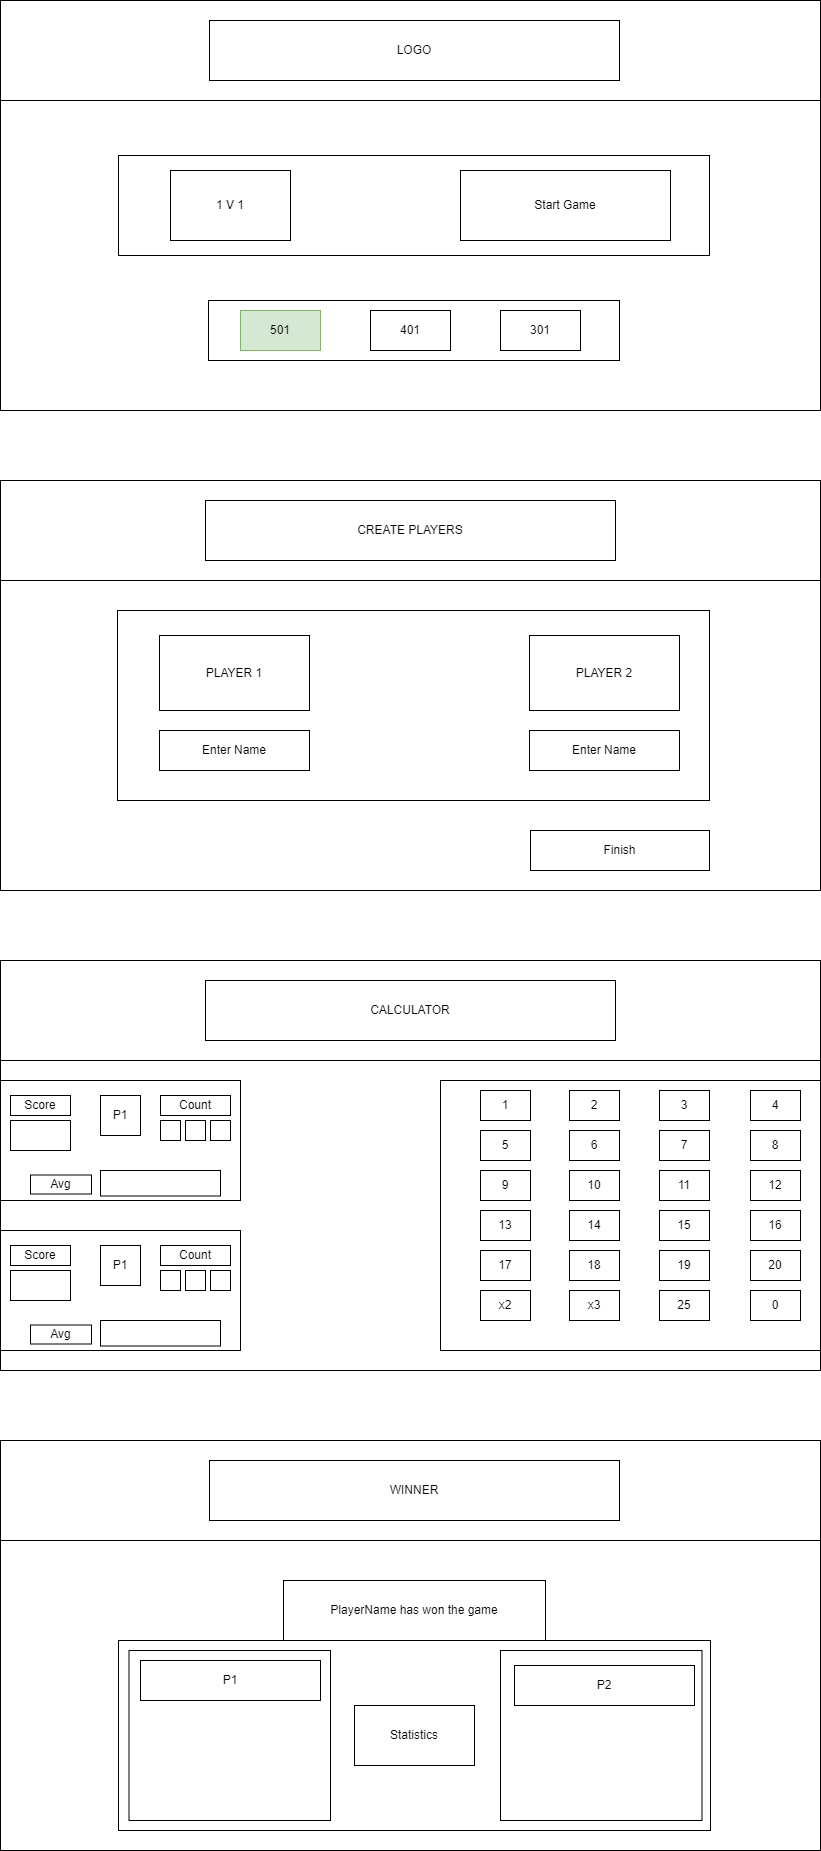

The diagram above was exported from draw.io. Its source (the exported page's mxGraphModel, read from the mxfile embedded in the PNG):
<mxGraphModel dx="1115" dy="638" grid="1" gridSize="10" guides="1" tooltips="1" connect="1" arrows="1" fold="1" page="1" pageScale="1" pageWidth="827" pageHeight="1169" math="0" shadow="0">
  <root>
    <mxCell id="0" />
    <mxCell id="1" parent="0" />
    <mxCell id="XDDbklvxgR-TvzOWc_MV-14" value="" style="rounded=0;whiteSpace=wrap;html=1;" vertex="1" parent="1">
      <mxGeometry width="820" height="410" as="geometry" />
    </mxCell>
    <mxCell id="XDDbklvxgR-TvzOWc_MV-15" value="" style="rounded=0;whiteSpace=wrap;html=1;" vertex="1" parent="1">
      <mxGeometry y="480" width="820" height="410" as="geometry" />
    </mxCell>
    <mxCell id="XDDbklvxgR-TvzOWc_MV-16" value="" style="rounded=0;whiteSpace=wrap;html=1;" vertex="1" parent="1">
      <mxGeometry y="960" width="820" height="410" as="geometry" />
    </mxCell>
    <mxCell id="XDDbklvxgR-TvzOWc_MV-17" value="" style="rounded=0;whiteSpace=wrap;html=1;" vertex="1" parent="1">
      <mxGeometry y="1440" width="820" height="410" as="geometry" />
    </mxCell>
    <mxCell id="XDDbklvxgR-TvzOWc_MV-18" value="" style="rounded=0;whiteSpace=wrap;html=1;" vertex="1" parent="1">
      <mxGeometry width="820" height="100" as="geometry" />
    </mxCell>
    <mxCell id="XDDbklvxgR-TvzOWc_MV-19" value="" style="rounded=0;whiteSpace=wrap;html=1;" vertex="1" parent="1">
      <mxGeometry y="480" width="820" height="100" as="geometry" />
    </mxCell>
    <mxCell id="XDDbklvxgR-TvzOWc_MV-20" value="" style="rounded=0;whiteSpace=wrap;html=1;" vertex="1" parent="1">
      <mxGeometry y="960" width="820" height="100" as="geometry" />
    </mxCell>
    <mxCell id="XDDbklvxgR-TvzOWc_MV-21" value="" style="rounded=0;whiteSpace=wrap;html=1;" vertex="1" parent="1">
      <mxGeometry y="1440" width="820" height="100" as="geometry" />
    </mxCell>
    <mxCell id="XDDbklvxgR-TvzOWc_MV-25" value="LOGO" style="rounded=0;whiteSpace=wrap;html=1;" vertex="1" parent="1">
      <mxGeometry x="209" y="20" width="410" height="60" as="geometry" />
    </mxCell>
    <mxCell id="XDDbklvxgR-TvzOWc_MV-27" value="" style="rounded=0;whiteSpace=wrap;html=1;" vertex="1" parent="1">
      <mxGeometry x="118" y="155" width="591" height="100" as="geometry" />
    </mxCell>
    <mxCell id="XDDbklvxgR-TvzOWc_MV-28" value="" style="rounded=0;whiteSpace=wrap;html=1;" vertex="1" parent="1">
      <mxGeometry x="208" y="300" width="411" height="60" as="geometry" />
    </mxCell>
    <mxCell id="XDDbklvxgR-TvzOWc_MV-29" value="501" style="rounded=0;whiteSpace=wrap;html=1;fillColor=#d5e8d4;strokeColor=#82b366;" vertex="1" parent="1">
      <mxGeometry x="240" y="310" width="80" height="40" as="geometry" />
    </mxCell>
    <mxCell id="XDDbklvxgR-TvzOWc_MV-31" value="401" style="rounded=0;whiteSpace=wrap;html=1;" vertex="1" parent="1">
      <mxGeometry x="370" y="310" width="80" height="40" as="geometry" />
    </mxCell>
    <mxCell id="XDDbklvxgR-TvzOWc_MV-32" value="301" style="rounded=0;whiteSpace=wrap;html=1;" vertex="1" parent="1">
      <mxGeometry x="500" y="310" width="80" height="40" as="geometry" />
    </mxCell>
    <mxCell id="XDDbklvxgR-TvzOWc_MV-33" value="1 V 1" style="rounded=0;whiteSpace=wrap;html=1;" vertex="1" parent="1">
      <mxGeometry x="170" y="170" width="120" height="70" as="geometry" />
    </mxCell>
    <mxCell id="XDDbklvxgR-TvzOWc_MV-34" value="Start Game" style="rounded=0;whiteSpace=wrap;html=1;" vertex="1" parent="1">
      <mxGeometry x="460" y="170" width="210" height="70" as="geometry" />
    </mxCell>
    <mxCell id="XDDbklvxgR-TvzOWc_MV-35" value="CREATE PLAYERS" style="rounded=0;whiteSpace=wrap;html=1;" vertex="1" parent="1">
      <mxGeometry x="205" y="500" width="410" height="60" as="geometry" />
    </mxCell>
    <mxCell id="XDDbklvxgR-TvzOWc_MV-36" value="" style="rounded=0;whiteSpace=wrap;html=1;" vertex="1" parent="1">
      <mxGeometry x="117" y="610" width="592" height="190" as="geometry" />
    </mxCell>
    <mxCell id="XDDbklvxgR-TvzOWc_MV-38" value="PLAYER 1" style="rounded=0;whiteSpace=wrap;html=1;" vertex="1" parent="1">
      <mxGeometry x="159" y="635" width="150" height="75" as="geometry" />
    </mxCell>
    <mxCell id="XDDbklvxgR-TvzOWc_MV-40" value="PLAYER 2" style="rounded=0;whiteSpace=wrap;html=1;" vertex="1" parent="1">
      <mxGeometry x="529" y="635" width="150" height="75" as="geometry" />
    </mxCell>
    <mxCell id="XDDbklvxgR-TvzOWc_MV-41" value="Enter Name" style="rounded=0;whiteSpace=wrap;html=1;" vertex="1" parent="1">
      <mxGeometry x="159" y="730" width="150" height="40" as="geometry" />
    </mxCell>
    <mxCell id="XDDbklvxgR-TvzOWc_MV-42" value="Enter Name" style="rounded=0;whiteSpace=wrap;html=1;" vertex="1" parent="1">
      <mxGeometry x="529" y="730" width="150" height="40" as="geometry" />
    </mxCell>
    <mxCell id="XDDbklvxgR-TvzOWc_MV-44" value="Finish" style="rounded=0;whiteSpace=wrap;html=1;" vertex="1" parent="1">
      <mxGeometry x="530" y="830" width="179" height="40" as="geometry" />
    </mxCell>
    <mxCell id="XDDbklvxgR-TvzOWc_MV-46" value="CALCULATOR" style="rounded=0;whiteSpace=wrap;html=1;" vertex="1" parent="1">
      <mxGeometry x="205" y="980" width="410" height="60" as="geometry" />
    </mxCell>
    <mxCell id="XDDbklvxgR-TvzOWc_MV-47" value="" style="rounded=0;whiteSpace=wrap;html=1;" vertex="1" parent="1">
      <mxGeometry y="1080" width="240" height="120" as="geometry" />
    </mxCell>
    <mxCell id="XDDbklvxgR-TvzOWc_MV-51" value="" style="rounded=0;whiteSpace=wrap;html=1;" vertex="1" parent="1">
      <mxGeometry x="440" y="1080" width="380" height="270" as="geometry" />
    </mxCell>
    <mxCell id="XDDbklvxgR-TvzOWc_MV-55" value="1" style="rounded=0;whiteSpace=wrap;html=1;" vertex="1" parent="1">
      <mxGeometry x="480" y="1090" width="50" height="30" as="geometry" />
    </mxCell>
    <mxCell id="XDDbklvxgR-TvzOWc_MV-69" value="2" style="rounded=0;whiteSpace=wrap;html=1;" vertex="1" parent="1">
      <mxGeometry x="569" y="1090" width="50" height="30" as="geometry" />
    </mxCell>
    <mxCell id="XDDbklvxgR-TvzOWc_MV-70" value="3" style="rounded=0;whiteSpace=wrap;html=1;" vertex="1" parent="1">
      <mxGeometry x="659" y="1090" width="50" height="30" as="geometry" />
    </mxCell>
    <mxCell id="XDDbklvxgR-TvzOWc_MV-71" value="4" style="rounded=0;whiteSpace=wrap;html=1;" vertex="1" parent="1">
      <mxGeometry x="750" y="1090" width="50" height="30" as="geometry" />
    </mxCell>
    <mxCell id="XDDbklvxgR-TvzOWc_MV-72" value="5" style="rounded=0;whiteSpace=wrap;html=1;" vertex="1" parent="1">
      <mxGeometry x="480" y="1130" width="50" height="30" as="geometry" />
    </mxCell>
    <mxCell id="XDDbklvxgR-TvzOWc_MV-73" value="6" style="rounded=0;whiteSpace=wrap;html=1;" vertex="1" parent="1">
      <mxGeometry x="569" y="1130" width="50" height="30" as="geometry" />
    </mxCell>
    <mxCell id="XDDbklvxgR-TvzOWc_MV-74" value="7" style="rounded=0;whiteSpace=wrap;html=1;" vertex="1" parent="1">
      <mxGeometry x="659" y="1130" width="50" height="30" as="geometry" />
    </mxCell>
    <mxCell id="XDDbklvxgR-TvzOWc_MV-75" value="8" style="rounded=0;whiteSpace=wrap;html=1;" vertex="1" parent="1">
      <mxGeometry x="750" y="1130" width="50" height="30" as="geometry" />
    </mxCell>
    <mxCell id="XDDbklvxgR-TvzOWc_MV-76" value="9" style="rounded=0;whiteSpace=wrap;html=1;" vertex="1" parent="1">
      <mxGeometry x="480" y="1170" width="50" height="30" as="geometry" />
    </mxCell>
    <mxCell id="XDDbklvxgR-TvzOWc_MV-77" value="10" style="rounded=0;whiteSpace=wrap;html=1;" vertex="1" parent="1">
      <mxGeometry x="569" y="1170" width="50" height="30" as="geometry" />
    </mxCell>
    <mxCell id="XDDbklvxgR-TvzOWc_MV-78" value="11" style="rounded=0;whiteSpace=wrap;html=1;" vertex="1" parent="1">
      <mxGeometry x="659" y="1170" width="50" height="30" as="geometry" />
    </mxCell>
    <mxCell id="XDDbklvxgR-TvzOWc_MV-79" value="12" style="rounded=0;whiteSpace=wrap;html=1;" vertex="1" parent="1">
      <mxGeometry x="750" y="1170" width="50" height="30" as="geometry" />
    </mxCell>
    <mxCell id="XDDbklvxgR-TvzOWc_MV-96" value="13" style="rounded=0;whiteSpace=wrap;html=1;" vertex="1" parent="1">
      <mxGeometry x="480" y="1210" width="50" height="30" as="geometry" />
    </mxCell>
    <mxCell id="XDDbklvxgR-TvzOWc_MV-97" value="17" style="rounded=0;whiteSpace=wrap;html=1;" vertex="1" parent="1">
      <mxGeometry x="480" y="1250" width="50" height="30" as="geometry" />
    </mxCell>
    <mxCell id="XDDbklvxgR-TvzOWc_MV-98" value="x2" style="rounded=0;whiteSpace=wrap;html=1;" vertex="1" parent="1">
      <mxGeometry x="480" y="1290" width="50" height="30" as="geometry" />
    </mxCell>
    <mxCell id="XDDbklvxgR-TvzOWc_MV-99" value="14" style="rounded=0;whiteSpace=wrap;html=1;" vertex="1" parent="1">
      <mxGeometry x="569" y="1210" width="50" height="30" as="geometry" />
    </mxCell>
    <mxCell id="XDDbklvxgR-TvzOWc_MV-100" value="18" style="rounded=0;whiteSpace=wrap;html=1;" vertex="1" parent="1">
      <mxGeometry x="569" y="1250" width="50" height="30" as="geometry" />
    </mxCell>
    <mxCell id="XDDbklvxgR-TvzOWc_MV-101" value="x3" style="rounded=0;whiteSpace=wrap;html=1;" vertex="1" parent="1">
      <mxGeometry x="569" y="1290" width="50" height="30" as="geometry" />
    </mxCell>
    <mxCell id="XDDbklvxgR-TvzOWc_MV-102" value="15" style="rounded=0;whiteSpace=wrap;html=1;" vertex="1" parent="1">
      <mxGeometry x="659" y="1210" width="50" height="30" as="geometry" />
    </mxCell>
    <mxCell id="XDDbklvxgR-TvzOWc_MV-103" value="19" style="rounded=0;whiteSpace=wrap;html=1;" vertex="1" parent="1">
      <mxGeometry x="659" y="1250" width="50" height="30" as="geometry" />
    </mxCell>
    <mxCell id="XDDbklvxgR-TvzOWc_MV-104" value="25" style="rounded=0;whiteSpace=wrap;html=1;" vertex="1" parent="1">
      <mxGeometry x="659" y="1290" width="50" height="30" as="geometry" />
    </mxCell>
    <mxCell id="XDDbklvxgR-TvzOWc_MV-105" value="16" style="rounded=0;whiteSpace=wrap;html=1;" vertex="1" parent="1">
      <mxGeometry x="750" y="1210" width="50" height="30" as="geometry" />
    </mxCell>
    <mxCell id="XDDbklvxgR-TvzOWc_MV-106" value="20" style="rounded=0;whiteSpace=wrap;html=1;" vertex="1" parent="1">
      <mxGeometry x="750" y="1250" width="50" height="30" as="geometry" />
    </mxCell>
    <mxCell id="XDDbklvxgR-TvzOWc_MV-107" value="0" style="rounded=0;whiteSpace=wrap;html=1;" vertex="1" parent="1">
      <mxGeometry x="750" y="1290" width="50" height="30" as="geometry" />
    </mxCell>
    <mxCell id="XDDbklvxgR-TvzOWc_MV-109" value="" style="rounded=0;whiteSpace=wrap;html=1;" vertex="1" parent="1">
      <mxGeometry x="210" y="1120" width="20" height="20" as="geometry" />
    </mxCell>
    <mxCell id="XDDbklvxgR-TvzOWc_MV-110" value="" style="rounded=0;whiteSpace=wrap;html=1;" vertex="1" parent="1">
      <mxGeometry x="185" y="1120" width="20" height="20" as="geometry" />
    </mxCell>
    <mxCell id="XDDbklvxgR-TvzOWc_MV-111" value="" style="rounded=0;whiteSpace=wrap;html=1;" vertex="1" parent="1">
      <mxGeometry x="160" y="1120" width="20" height="20" as="geometry" />
    </mxCell>
    <mxCell id="XDDbklvxgR-TvzOWc_MV-112" value="Count" style="rounded=0;whiteSpace=wrap;html=1;" vertex="1" parent="1">
      <mxGeometry x="160" y="1095" width="70" height="20" as="geometry" />
    </mxCell>
    <mxCell id="XDDbklvxgR-TvzOWc_MV-114" value="Score" style="rounded=0;whiteSpace=wrap;html=1;" vertex="1" parent="1">
      <mxGeometry x="10" y="1095" width="60" height="20" as="geometry" />
    </mxCell>
    <mxCell id="XDDbklvxgR-TvzOWc_MV-115" value="" style="rounded=0;whiteSpace=wrap;html=1;" vertex="1" parent="1">
      <mxGeometry x="10" y="1120" width="60" height="30" as="geometry" />
    </mxCell>
    <mxCell id="XDDbklvxgR-TvzOWc_MV-116" value="Avg" style="rounded=0;whiteSpace=wrap;html=1;" vertex="1" parent="1">
      <mxGeometry x="30" y="1174.5" width="61" height="19" as="geometry" />
    </mxCell>
    <mxCell id="XDDbklvxgR-TvzOWc_MV-117" value="" style="rounded=0;whiteSpace=wrap;html=1;" vertex="1" parent="1">
      <mxGeometry x="100" y="1170" width="120" height="25.5" as="geometry" />
    </mxCell>
    <mxCell id="XDDbklvxgR-TvzOWc_MV-118" value="P1" style="rounded=0;whiteSpace=wrap;html=1;" vertex="1" parent="1">
      <mxGeometry x="100" y="1095" width="40" height="40" as="geometry" />
    </mxCell>
    <mxCell id="XDDbklvxgR-TvzOWc_MV-137" value="" style="rounded=0;whiteSpace=wrap;html=1;" vertex="1" parent="1">
      <mxGeometry y="1230" width="240" height="120" as="geometry" />
    </mxCell>
    <mxCell id="XDDbklvxgR-TvzOWc_MV-138" value="" style="rounded=0;whiteSpace=wrap;html=1;" vertex="1" parent="1">
      <mxGeometry x="210" y="1270" width="20" height="20" as="geometry" />
    </mxCell>
    <mxCell id="XDDbklvxgR-TvzOWc_MV-139" value="" style="rounded=0;whiteSpace=wrap;html=1;" vertex="1" parent="1">
      <mxGeometry x="185" y="1270" width="20" height="20" as="geometry" />
    </mxCell>
    <mxCell id="XDDbklvxgR-TvzOWc_MV-140" value="" style="rounded=0;whiteSpace=wrap;html=1;" vertex="1" parent="1">
      <mxGeometry x="160" y="1270" width="20" height="20" as="geometry" />
    </mxCell>
    <mxCell id="XDDbklvxgR-TvzOWc_MV-141" value="Count" style="rounded=0;whiteSpace=wrap;html=1;" vertex="1" parent="1">
      <mxGeometry x="160" y="1245" width="70" height="20" as="geometry" />
    </mxCell>
    <mxCell id="XDDbklvxgR-TvzOWc_MV-142" value="Score" style="rounded=0;whiteSpace=wrap;html=1;" vertex="1" parent="1">
      <mxGeometry x="10" y="1245" width="60" height="20" as="geometry" />
    </mxCell>
    <mxCell id="XDDbklvxgR-TvzOWc_MV-143" value="" style="rounded=0;whiteSpace=wrap;html=1;" vertex="1" parent="1">
      <mxGeometry x="10" y="1270" width="60" height="30" as="geometry" />
    </mxCell>
    <mxCell id="XDDbklvxgR-TvzOWc_MV-144" value="Avg" style="rounded=0;whiteSpace=wrap;html=1;" vertex="1" parent="1">
      <mxGeometry x="30" y="1324.5" width="61" height="19" as="geometry" />
    </mxCell>
    <mxCell id="XDDbklvxgR-TvzOWc_MV-145" value="" style="rounded=0;whiteSpace=wrap;html=1;" vertex="1" parent="1">
      <mxGeometry x="100" y="1320" width="120" height="25.5" as="geometry" />
    </mxCell>
    <mxCell id="XDDbklvxgR-TvzOWc_MV-146" value="P1" style="rounded=0;whiteSpace=wrap;html=1;" vertex="1" parent="1">
      <mxGeometry x="100" y="1245" width="40" height="40" as="geometry" />
    </mxCell>
    <mxCell id="XDDbklvxgR-TvzOWc_MV-147" value="WINNER" style="rounded=0;whiteSpace=wrap;html=1;" vertex="1" parent="1">
      <mxGeometry x="209" y="1460" width="410" height="60" as="geometry" />
    </mxCell>
    <mxCell id="XDDbklvxgR-TvzOWc_MV-148" value="" style="rounded=0;whiteSpace=wrap;html=1;" vertex="1" parent="1">
      <mxGeometry x="118" y="1640" width="592" height="190" as="geometry" />
    </mxCell>
    <mxCell id="XDDbklvxgR-TvzOWc_MV-151" value="PlayerName has won the game" style="rounded=0;whiteSpace=wrap;html=1;" vertex="1" parent="1">
      <mxGeometry x="283" y="1580" width="262" height="60" as="geometry" />
    </mxCell>
    <mxCell id="XDDbklvxgR-TvzOWc_MV-152" value="" style="rounded=0;whiteSpace=wrap;html=1;" vertex="1" parent="1">
      <mxGeometry x="128.5" y="1650" width="201.5" height="170" as="geometry" />
    </mxCell>
    <mxCell id="XDDbklvxgR-TvzOWc_MV-153" value="" style="rounded=0;whiteSpace=wrap;html=1;" vertex="1" parent="1">
      <mxGeometry x="500" y="1650" width="201.5" height="170" as="geometry" />
    </mxCell>
    <mxCell id="XDDbklvxgR-TvzOWc_MV-154" value="Statistics" style="rounded=0;whiteSpace=wrap;html=1;" vertex="1" parent="1">
      <mxGeometry x="354" y="1705" width="120" height="60" as="geometry" />
    </mxCell>
    <mxCell id="XDDbklvxgR-TvzOWc_MV-155" value="P1" style="rounded=0;whiteSpace=wrap;html=1;" vertex="1" parent="1">
      <mxGeometry x="140" y="1660" width="180" height="40" as="geometry" />
    </mxCell>
    <mxCell id="XDDbklvxgR-TvzOWc_MV-156" value="P2" style="rounded=0;whiteSpace=wrap;html=1;" vertex="1" parent="1">
      <mxGeometry x="514" y="1665" width="180" height="40" as="geometry" />
    </mxCell>
  </root>
</mxGraphModel>